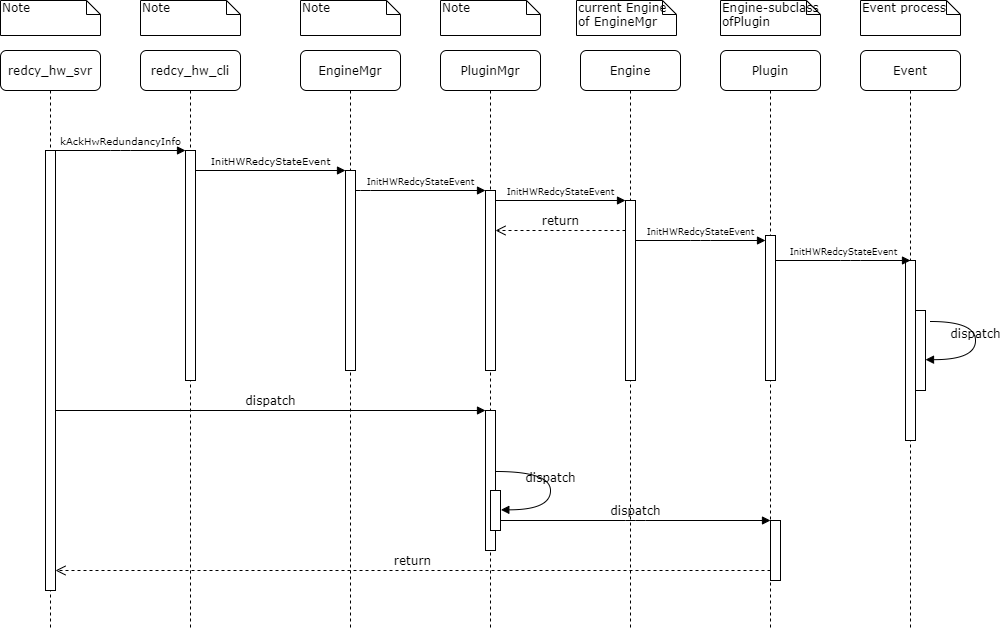

The diagram above was exported from draw.io. Its source (the exported page's mxGraphModel, read from the mxfile embedded in the PNG):
<mxGraphModel dx="890" dy="380" grid="1" gridSize="10" guides="1" tooltips="1" connect="1" arrows="1" fold="1" page="1" pageScale="1" pageWidth="1100" pageHeight="850" background="#ffffff" math="0" shadow="0">
  <root>
    <mxCell id="0" />
    <mxCell id="1" parent="0" />
    <mxCell id="7baba1c4bc27f4b0-2" value="redcy_hw_cli" style="shape=umlLifeline;perimeter=lifelinePerimeter;whiteSpace=wrap;html=1;container=1;collapsible=0;recursiveResize=0;outlineConnect=0;rounded=1;shadow=0;comic=0;labelBackgroundColor=none;strokeWidth=1;fontFamily=Verdana;fontSize=12;align=center;" parent="1" vertex="1">
      <mxGeometry x="240" y="80" width="100" height="580" as="geometry" />
    </mxCell>
    <mxCell id="7baba1c4bc27f4b0-10" value="" style="html=1;points=[];perimeter=orthogonalPerimeter;rounded=0;shadow=0;comic=0;labelBackgroundColor=none;strokeWidth=1;fontFamily=Verdana;fontSize=12;align=center;" parent="7baba1c4bc27f4b0-2" vertex="1">
      <mxGeometry x="45" y="100" width="10" height="230" as="geometry" />
    </mxCell>
    <mxCell id="7baba1c4bc27f4b0-3" value="&lt;span&gt;EngineMgr&lt;/span&gt;" style="shape=umlLifeline;perimeter=lifelinePerimeter;whiteSpace=wrap;html=1;container=1;collapsible=0;recursiveResize=0;outlineConnect=0;rounded=1;shadow=0;comic=0;labelBackgroundColor=none;strokeWidth=1;fontFamily=Verdana;fontSize=12;align=center;" parent="1" vertex="1">
      <mxGeometry x="400" y="80" width="100" height="580" as="geometry" />
    </mxCell>
    <mxCell id="7baba1c4bc27f4b0-13" value="" style="html=1;points=[];perimeter=orthogonalPerimeter;rounded=0;shadow=0;comic=0;labelBackgroundColor=none;strokeWidth=1;fontFamily=Verdana;fontSize=12;align=center;" parent="7baba1c4bc27f4b0-3" vertex="1">
      <mxGeometry x="45" y="120" width="10" height="200" as="geometry" />
    </mxCell>
    <mxCell id="7baba1c4bc27f4b0-4" value="PluginMgr" style="shape=umlLifeline;perimeter=lifelinePerimeter;whiteSpace=wrap;html=1;container=1;collapsible=0;recursiveResize=0;outlineConnect=0;rounded=1;shadow=0;comic=0;labelBackgroundColor=none;strokeWidth=1;fontFamily=Verdana;fontSize=12;align=center;" parent="1" vertex="1">
      <mxGeometry x="540" y="80" width="100" height="580" as="geometry" />
    </mxCell>
    <mxCell id="7baba1c4bc27f4b0-5" value="Engine" style="shape=umlLifeline;perimeter=lifelinePerimeter;whiteSpace=wrap;html=1;container=1;collapsible=0;recursiveResize=0;outlineConnect=0;rounded=1;shadow=0;comic=0;labelBackgroundColor=none;strokeWidth=1;fontFamily=Verdana;fontSize=12;align=center;" parent="1" vertex="1">
      <mxGeometry x="680" y="80" width="100" height="580" as="geometry" />
    </mxCell>
    <mxCell id="7baba1c4bc27f4b0-6" value="Plugin" style="shape=umlLifeline;perimeter=lifelinePerimeter;whiteSpace=wrap;html=1;container=1;collapsible=0;recursiveResize=0;outlineConnect=0;rounded=1;shadow=0;comic=0;labelBackgroundColor=none;strokeWidth=1;fontFamily=Verdana;fontSize=12;align=center;" parent="1" vertex="1">
      <mxGeometry x="820" y="80" width="100" height="580" as="geometry" />
    </mxCell>
    <mxCell id="OnkJ7nkQwR5v-Cd48-hO-2" value="" style="html=1;points=[];perimeter=orthogonalPerimeter;rounded=0;shadow=0;comic=0;labelBackgroundColor=none;strokeWidth=1;fontFamily=Verdana;fontSize=12;align=center;" vertex="1" parent="7baba1c4bc27f4b0-6">
      <mxGeometry x="45" y="185" width="10" height="145" as="geometry" />
    </mxCell>
    <mxCell id="7baba1c4bc27f4b0-7" value="Event" style="shape=umlLifeline;perimeter=lifelinePerimeter;whiteSpace=wrap;html=1;container=1;collapsible=0;recursiveResize=0;outlineConnect=0;rounded=1;shadow=0;comic=0;labelBackgroundColor=none;strokeWidth=1;fontFamily=Verdana;fontSize=12;align=center;" parent="1" vertex="1">
      <mxGeometry x="960" y="80" width="100" height="580" as="geometry" />
    </mxCell>
    <mxCell id="7baba1c4bc27f4b0-25" value="" style="html=1;points=[];perimeter=orthogonalPerimeter;rounded=0;shadow=0;comic=0;labelBackgroundColor=none;strokeColor=#000000;strokeWidth=1;fillColor=#FFFFFF;fontFamily=Verdana;fontSize=12;fontColor=#000000;align=center;" parent="7baba1c4bc27f4b0-7" vertex="1">
      <mxGeometry x="45" y="210" width="10" height="180" as="geometry" />
    </mxCell>
    <mxCell id="OnkJ7nkQwR5v-Cd48-hO-14" value="" style="html=1;points=[];perimeter=orthogonalPerimeter;" vertex="1" parent="7baba1c4bc27f4b0-7">
      <mxGeometry x="55" y="260" width="10" height="80" as="geometry" />
    </mxCell>
    <mxCell id="7baba1c4bc27f4b0-8" value="redcy_hw_svr" style="shape=umlLifeline;perimeter=lifelinePerimeter;whiteSpace=wrap;html=1;container=1;collapsible=0;recursiveResize=0;outlineConnect=0;rounded=1;shadow=0;comic=0;labelBackgroundColor=none;strokeWidth=1;fontFamily=Verdana;fontSize=12;align=center;" parent="1" vertex="1">
      <mxGeometry x="100" y="80" width="100" height="580" as="geometry" />
    </mxCell>
    <mxCell id="7baba1c4bc27f4b0-9" value="" style="html=1;points=[];perimeter=orthogonalPerimeter;rounded=0;shadow=0;comic=0;labelBackgroundColor=none;strokeWidth=1;fontFamily=Verdana;fontSize=12;align=center;" parent="7baba1c4bc27f4b0-8" vertex="1">
      <mxGeometry x="45" y="100" width="10" height="440" as="geometry" />
    </mxCell>
    <mxCell id="7baba1c4bc27f4b0-16" value="" style="html=1;points=[];perimeter=orthogonalPerimeter;rounded=0;shadow=0;comic=0;labelBackgroundColor=none;strokeWidth=1;fontFamily=Verdana;fontSize=12;align=center;" parent="1" vertex="1">
      <mxGeometry x="585" y="220" width="10" height="180" as="geometry" />
    </mxCell>
    <mxCell id="7baba1c4bc27f4b0-17" value="&lt;font style=&quot;font-size: 9px&quot;&gt;InitHWRedcyStateEvent&lt;/font&gt;" style="html=1;verticalAlign=bottom;endArrow=block;labelBackgroundColor=none;fontFamily=Verdana;fontSize=12;edgeStyle=elbowEdgeStyle;elbow=vertical;" parent="1" source="7baba1c4bc27f4b0-13" target="7baba1c4bc27f4b0-16" edge="1">
      <mxGeometry relative="1" as="geometry">
        <mxPoint x="510" y="220" as="sourcePoint" />
        <Array as="points">
          <mxPoint x="460" y="220" />
        </Array>
      </mxGeometry>
    </mxCell>
    <mxCell id="7baba1c4bc27f4b0-19" value="" style="html=1;points=[];perimeter=orthogonalPerimeter;rounded=0;shadow=0;comic=0;labelBackgroundColor=none;strokeWidth=1;fontFamily=Verdana;fontSize=12;align=center;" parent="1" vertex="1">
      <mxGeometry x="725" y="230" width="10" height="180" as="geometry" />
    </mxCell>
    <mxCell id="7baba1c4bc27f4b0-20" value="&lt;span style=&quot;font-size: 9px&quot;&gt;InitHWRedcyStateEvent&lt;/span&gt;" style="html=1;verticalAlign=bottom;endArrow=block;entryX=0;entryY=0;labelBackgroundColor=none;fontFamily=Verdana;fontSize=12;edgeStyle=elbowEdgeStyle;elbow=vertical;" parent="1" source="7baba1c4bc27f4b0-16" target="7baba1c4bc27f4b0-19" edge="1">
      <mxGeometry relative="1" as="geometry">
        <mxPoint x="650" y="230" as="sourcePoint" />
      </mxGeometry>
    </mxCell>
    <mxCell id="7baba1c4bc27f4b0-21" value="return" style="html=1;verticalAlign=bottom;endArrow=open;dashed=1;endSize=8;labelBackgroundColor=none;fontFamily=Verdana;fontSize=12;edgeStyle=elbowEdgeStyle;elbow=vertical;" parent="1" source="7baba1c4bc27f4b0-19" target="7baba1c4bc27f4b0-16" edge="1">
      <mxGeometry relative="1" as="geometry">
        <mxPoint x="650" y="306" as="targetPoint" />
        <Array as="points">
          <mxPoint x="670" y="260" />
          <mxPoint x="700" y="260" />
        </Array>
      </mxGeometry>
    </mxCell>
    <mxCell id="7baba1c4bc27f4b0-22" value="" style="html=1;points=[];perimeter=orthogonalPerimeter;rounded=0;shadow=0;comic=0;labelBackgroundColor=none;strokeWidth=1;fontFamily=Verdana;fontSize=12;align=center;" parent="1" vertex="1">
      <mxGeometry x="585" y="440" width="10" height="140" as="geometry" />
    </mxCell>
    <mxCell id="7baba1c4bc27f4b0-23" value="dispatch" style="html=1;verticalAlign=bottom;endArrow=block;entryX=0;entryY=0;labelBackgroundColor=none;fontFamily=Verdana;fontSize=12;" parent="1" source="7baba1c4bc27f4b0-9" target="7baba1c4bc27f4b0-22" edge="1">
      <mxGeometry relative="1" as="geometry">
        <mxPoint x="510" y="420" as="sourcePoint" />
      </mxGeometry>
    </mxCell>
    <mxCell id="7baba1c4bc27f4b0-28" value="" style="html=1;points=[];perimeter=orthogonalPerimeter;rounded=0;shadow=0;comic=0;labelBackgroundColor=none;strokeWidth=1;fontFamily=Verdana;fontSize=12;align=center;" parent="1" vertex="1">
      <mxGeometry x="870" y="550" width="10" height="60" as="geometry" />
    </mxCell>
    <mxCell id="7baba1c4bc27f4b0-29" value="dispatch" style="html=1;verticalAlign=bottom;endArrow=block;entryX=0;entryY=0;labelBackgroundColor=none;fontFamily=Verdana;fontSize=12;edgeStyle=elbowEdgeStyle;elbow=vertical;" parent="1" source="7baba1c4bc27f4b0-37" target="7baba1c4bc27f4b0-28" edge="1">
      <mxGeometry relative="1" as="geometry">
        <mxPoint x="800" y="550" as="sourcePoint" />
      </mxGeometry>
    </mxCell>
    <mxCell id="7baba1c4bc27f4b0-30" value="return" style="html=1;verticalAlign=bottom;endArrow=open;dashed=1;endSize=8;labelBackgroundColor=none;fontFamily=Verdana;fontSize=12;edgeStyle=elbowEdgeStyle;elbow=vertical;" parent="1" source="7baba1c4bc27f4b0-28" target="7baba1c4bc27f4b0-9" edge="1">
      <mxGeometry relative="1" as="geometry">
        <mxPoint x="800" y="626" as="targetPoint" />
        <Array as="points">
          <mxPoint x="570" y="600" />
        </Array>
      </mxGeometry>
    </mxCell>
    <mxCell id="7baba1c4bc27f4b0-11" value="&lt;span style=&quot;font-size: 10px&quot;&gt;kAckHwRedundancyInfo&lt;/span&gt;" style="html=1;verticalAlign=bottom;endArrow=block;entryX=0;entryY=0;labelBackgroundColor=none;fontFamily=Verdana;fontSize=12;edgeStyle=elbowEdgeStyle;elbow=vertical;" parent="1" source="7baba1c4bc27f4b0-9" target="7baba1c4bc27f4b0-10" edge="1">
      <mxGeometry relative="1" as="geometry">
        <mxPoint x="220" y="190" as="sourcePoint" />
      </mxGeometry>
    </mxCell>
    <mxCell id="7baba1c4bc27f4b0-14" value="&lt;font style=&quot;font-size: 10px&quot;&gt;InitHWRedcyStateEvent&lt;/font&gt;" style="html=1;verticalAlign=bottom;endArrow=block;entryX=0;entryY=0;labelBackgroundColor=none;fontFamily=Verdana;fontSize=12;edgeStyle=elbowEdgeStyle;elbow=vertical;" parent="1" source="7baba1c4bc27f4b0-10" target="7baba1c4bc27f4b0-13" edge="1">
      <mxGeometry relative="1" as="geometry">
        <mxPoint x="370" y="200" as="sourcePoint" />
      </mxGeometry>
    </mxCell>
    <mxCell id="7baba1c4bc27f4b0-37" value="" style="html=1;points=[];perimeter=orthogonalPerimeter;rounded=0;shadow=0;comic=0;labelBackgroundColor=none;strokeWidth=1;fontFamily=Verdana;fontSize=12;align=center;" parent="1" vertex="1">
      <mxGeometry x="590" y="520" width="10" height="40" as="geometry" />
    </mxCell>
    <mxCell id="7baba1c4bc27f4b0-39" value="dispatch" style="html=1;verticalAlign=bottom;endArrow=block;labelBackgroundColor=none;fontFamily=Verdana;fontSize=12;elbow=vertical;edgeStyle=orthogonalEdgeStyle;curved=1;entryX=1;entryY=0.286;entryPerimeter=0;exitX=1.038;exitY=0.345;exitPerimeter=0;" parent="1" edge="1">
      <mxGeometry relative="1" as="geometry">
        <mxPoint x="595.3333333333335" y="501" as="sourcePoint" />
        <mxPoint x="600.3333333333335" y="539.3333333333334" as="targetPoint" />
        <Array as="points">
          <mxPoint x="650" y="501" />
          <mxPoint x="650" y="539" />
        </Array>
      </mxGeometry>
    </mxCell>
    <mxCell id="7baba1c4bc27f4b0-40" value="Note" style="shape=note;whiteSpace=wrap;html=1;size=14;verticalAlign=top;align=left;spacingTop=-6;rounded=0;shadow=0;comic=0;labelBackgroundColor=none;strokeWidth=1;fontFamily=Verdana;fontSize=12" parent="1" vertex="1">
      <mxGeometry x="100" y="30" width="100" height="35" as="geometry" />
    </mxCell>
    <mxCell id="7baba1c4bc27f4b0-41" value="Note" style="shape=note;whiteSpace=wrap;html=1;size=14;verticalAlign=top;align=left;spacingTop=-6;rounded=0;shadow=0;comic=0;labelBackgroundColor=none;strokeWidth=1;fontFamily=Verdana;fontSize=12" parent="1" vertex="1">
      <mxGeometry x="240" y="30" width="100" height="35" as="geometry" />
    </mxCell>
    <mxCell id="7baba1c4bc27f4b0-42" value="Note" style="shape=note;whiteSpace=wrap;html=1;size=14;verticalAlign=top;align=left;spacingTop=-6;rounded=0;shadow=0;comic=0;labelBackgroundColor=none;strokeWidth=1;fontFamily=Verdana;fontSize=12" parent="1" vertex="1">
      <mxGeometry x="400" y="30" width="100" height="35" as="geometry" />
    </mxCell>
    <mxCell id="7baba1c4bc27f4b0-43" value="Note" style="shape=note;whiteSpace=wrap;html=1;size=14;verticalAlign=top;align=left;spacingTop=-6;rounded=0;shadow=0;comic=0;labelBackgroundColor=none;strokeWidth=1;fontFamily=Verdana;fontSize=12" parent="1" vertex="1">
      <mxGeometry x="540" y="30" width="100" height="35" as="geometry" />
    </mxCell>
    <mxCell id="7baba1c4bc27f4b0-44" value="current Engine of EngineMgr&amp;nbsp;" style="shape=note;whiteSpace=wrap;html=1;size=14;verticalAlign=top;align=left;spacingTop=-6;rounded=0;shadow=0;comic=0;labelBackgroundColor=none;strokeWidth=1;fontFamily=Verdana;fontSize=12" parent="1" vertex="1">
      <mxGeometry x="676" y="30" width="100" height="35" as="geometry" />
    </mxCell>
    <mxCell id="7baba1c4bc27f4b0-45" value="Engine-subclass ofPlugin" style="shape=note;whiteSpace=wrap;html=1;size=14;verticalAlign=top;align=left;spacingTop=-6;rounded=0;shadow=0;comic=0;labelBackgroundColor=none;strokeWidth=1;fontFamily=Verdana;fontSize=12" parent="1" vertex="1">
      <mxGeometry x="820" y="30" width="100" height="35" as="geometry" />
    </mxCell>
    <mxCell id="7baba1c4bc27f4b0-46" value="Event process" style="shape=note;whiteSpace=wrap;html=1;size=14;verticalAlign=top;align=left;spacingTop=-6;rounded=0;shadow=0;comic=0;labelBackgroundColor=none;strokeWidth=1;fontFamily=Verdana;fontSize=12" parent="1" vertex="1">
      <mxGeometry x="960" y="30" width="100" height="35" as="geometry" />
    </mxCell>
    <mxCell id="OnkJ7nkQwR5v-Cd48-hO-3" value="&lt;span style=&quot;font-size: 9px&quot;&gt;InitHWRedcyStateEvent&lt;/span&gt;" style="html=1;verticalAlign=bottom;endArrow=block;entryX=0;entryY=0;labelBackgroundColor=none;fontFamily=Verdana;fontSize=12;edgeStyle=elbowEdgeStyle;elbow=vertical;" edge="1" parent="1">
      <mxGeometry relative="1" as="geometry">
        <mxPoint x="735" y="270" as="sourcePoint" />
        <mxPoint x="865" y="270" as="targetPoint" />
      </mxGeometry>
    </mxCell>
    <mxCell id="OnkJ7nkQwR5v-Cd48-hO-10" value="&lt;span style=&quot;font-size: 9px&quot;&gt;InitHWRedcyStateEvent&lt;/span&gt;" style="html=1;verticalAlign=bottom;endArrow=block;labelBackgroundColor=none;fontFamily=Verdana;fontSize=12;edgeStyle=elbowEdgeStyle;elbow=vertical;" edge="1" parent="1">
      <mxGeometry relative="1" as="geometry">
        <mxPoint x="875" y="290" as="sourcePoint" />
        <mxPoint x="1010" y="290" as="targetPoint" />
        <Array as="points">
          <mxPoint x="950" y="290" />
        </Array>
      </mxGeometry>
    </mxCell>
    <mxCell id="OnkJ7nkQwR5v-Cd48-hO-15" value="dispatch" style="html=1;verticalAlign=bottom;endArrow=block;labelBackgroundColor=none;fontFamily=Verdana;fontSize=12;elbow=vertical;edgeStyle=orthogonalEdgeStyle;curved=1;entryX=1;entryY=0.286;entryPerimeter=0;" edge="1" parent="1">
      <mxGeometry relative="1" as="geometry">
        <mxPoint x="1030" y="351" as="sourcePoint" />
        <mxPoint x="1025" y="389.16333333333336" as="targetPoint" />
        <Array as="points">
          <mxPoint x="1075" y="351" />
          <mxPoint x="1075" y="389" />
        </Array>
      </mxGeometry>
    </mxCell>
  </root>
</mxGraphModel>